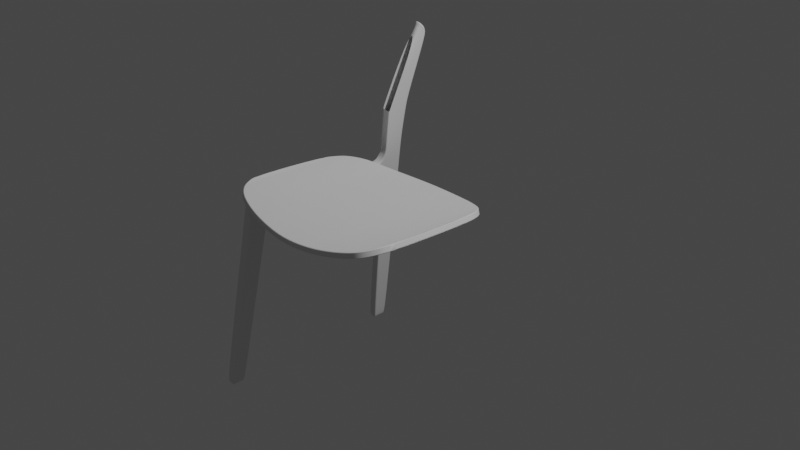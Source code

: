 # Source: chair2.blend  (saved by Blender 2.91.10; exported with 4.5.12 LTS)
import bpy
from mathutils import Matrix  # noqa: F401  (used for matrix-valued properties, if any)

bpy.ops.wm.read_factory_settings(use_empty=True)
scene = bpy.context.scene
scene.name = 'Scene'

# ---- collections
col_collection = bpy.data.collections.new('Collection'); scene.collection.children.link(col_collection)

# ---- node groups
ng_auto_smooth = bpy.data.node_groups.new('Auto Smooth', 'GeometryNodeTree')
_s = ng_auto_smooth.interface.new_socket(name='Geometry', in_out='OUTPUT', socket_type='NodeSocketGeometry')
_s = ng_auto_smooth.interface.new_socket(name='Geometry', in_out='INPUT', socket_type='NodeSocketGeometry')
_s = ng_auto_smooth.interface.new_socket(name='Angle', in_out='INPUT', socket_type='NodeSocketFloat')
_s.subtype = 'ANGLE'
_s.min_value = 0.0
_s.max_value = 3.142
ng_auto_smooth.is_modifier = True
_N = ng_auto_smooth.nodes; _L = ng_auto_smooth.links
n0 = _N.new('NodeGroupOutput'); n0.name = 'Group Output'; n0.location = (480, -100)
n1 = _N.new('NodeGroupInput'); n1.name = 'Group Input'; n1.location = (-420, -300)
n2 = _N.new('NodeGroupInput'); n2.name = 'Group Input.001'; n2.location = (-60, -100)
n3 = _N.new('GeometryNodeSetShadeSmooth'); n3.name = 'Set Shade Smooth'; n3.location = (120, -100)
n3.domain = 'EDGE'
n4 = _N.new('GeometryNodeSetShadeSmooth'); n4.name = 'Set Shade Smooth.001'; n4.location = (300, -100)
n5 = _N.new('GeometryNodeInputMeshEdgeAngle'); n5.name = 'Edge Angle'; n5.location = (-420, -220)
n6 = _N.new('GeometryNodeInputEdgeSmooth'); n6.name = 'Is Edge Smooth'; n6.location = (-60, -160)
n7 = _N.new('GeometryNodeInputShadeSmooth'); n7.name = 'Is Face Smooth'; n7.location = (-240, -340)
n8 = _N.new('FunctionNodeBooleanMath'); n8.name = 'Boolean Math'; n8.location = (-60, -220)
n9 = _N.new('FunctionNodeCompare'); n9.name = 'Compare'; n9.location = (-240, -180)
n9.operation = 'LESS_EQUAL'
_L.new(n5.outputs[0], n9.inputs[0])
_L.new(n4.outputs[0], n0.inputs[0])
_L.new(n1.outputs[1], n9.inputs[1])
_L.new(n9.outputs[0], n8.inputs[0])
_L.new(n7.outputs[0], n8.inputs[1])
_L.new(n2.outputs[0], n3.inputs[0])
_L.new(n6.outputs[0], n3.inputs[1])
_L.new(n3.outputs[0], n4.inputs[0])
_L.new(n8.outputs[0], n3.inputs[2])
n0.is_active_output = True

# ---- world
world_world = bpy.data.worlds.new('World'); scene.world = world_world
world_world.use_nodes = True; world_world.node_tree.nodes.clear()
_N = world_world.node_tree.nodes; _L = world_world.node_tree.links
n0 = _N.new('ShaderNodeOutputWorld'); n0.name = 'World Output'; n0.location = (300, 300)
n1 = _N.new('ShaderNodeBackground'); n1.name = 'Background'; n1.location = (10, 300)
n1.inputs[0].default_value = (0.05088, 0.05088, 0.05088, 1.0)
_L.new(n1.outputs[0], n0.inputs[0])
n0.is_active_output = True
world_world.color = (0.05088, 0.05088, 0.05088)
world_world.use_sun_shadow = False
world_world.sun_shadow_jitter_overblur = 0.0

# ---- cameras
cam_camera = bpy.data.cameras.new('Camera')
cam_camera.clip_end = 100.0
cam_camera.ortho_scale = 7.314

# ---- lights
light_light = bpy.data.lights.new('Light', 'POINT')
light_light.transmission_factor = 0.0
light_light.energy = 1000.0
light_light.shadow_soft_size = 0.1
light_light.shadow_maximum_resolution = 0.006
light_light.use_absolute_resolution = True

# ---- meshes
me_cube_001 = bpy.data.meshes.new('Cube.001')
me_cube_001.from_pydata([(-0.05155, -0.05854, -0.08252), (-0.05155, 0.05533, 2.133), (-0.05155, 0.06592, -0.08252), (-0.05155, 0.2629, 2.122), (0.05155, -0.05854, -0.08252), (0.05155, 0.05533, 2.133), (0.05155, 0.06592, -0.08252), (0.05155, 0.2629, 2.122), (-0.05155, 0.04089, 1.898), (-0.05155, 0.258, 1.882), (0.05155, 0.258, 1.882), (0.05155, 0.04089, 1.898), (-0.05155, 1.43, 1.769), (-0.05155, 0.2505, 1.793), (0.05155, 0.2505, 1.793), (0.05155, 0.03478, 1.788), (-0.05155, 0.03478, 1.788), (-0.05155, 0.3928, 2.116), (-0.05155, 0.3728, 1.877), (0.05155, 0.3728, 1.877), (0.05155, 0.3928, 2.116), (-0.05155, 0.05482, -0.08252), (0.05155, 0.05482, -0.08252), (-0.05155, 0.2444, 1.901), (-0.05155, 0.236, 1.792), (0.05155, 0.236, 1.792), (0.05155, 0.3739, 1.89), (-0.05155, 0.3739, 1.89), (0.05155, 0.2444, 1.901), (-0.05155, -0.05495, -0.08252), (0.05155, 0.03948, 1.788), (0.05155, -0.05495, -0.08252), (-0.05155, 0.04565, 1.898), (-0.05155, 0.03948, 1.788), (-0.05155, 0.06018, 2.133), (0.05155, 0.06018, 2.133), (0.05155, 0.04565, 1.898), (0.05155, 1.43, 1.769), (0.05155, 1.431, 1.785), (-0.05155, 1.431, 1.785), (-0.05155, 0.08339, -0.04147), (0.05155, 0.08339, -0.04147), (0.05155, -0.08192, -0.0415), (-0.05155, -0.08192, -0.0415), (0.05155, 0.07227, -0.04148), (-0.05155, 0.07227, -0.04148), (-0.05155, -0.07831, -0.0415), (0.05155, -0.07831, -0.0415), (0.05155, 0.3904, 2.088), (-0.05155, 0.3904, 2.088), (0.05155, 0.2606, 2.095), (-0.05155, 0.2606, 2.095), (-0.05155, 0.05355, 2.104), (0.05155, 0.05355, 2.104), (-0.05155, 0.05839, 2.104), (0.05155, 0.05839, 2.104), (-0.05155, 1.683, 1.742), (0.05155, 1.683, 1.742), (0.05155, 1.684, 1.758), (-0.05155, 1.684, 1.758), (-0.05155, 1.749, 1.712), (0.05155, 1.749, 1.712), (0.05155, 1.762, 1.722), (-0.05155, 1.762, 1.722), (-0.05155, 1.771, 1.659), (0.05155, 1.771, 1.659), (0.05155, 1.786, 1.665), (-0.05155, 1.786, 1.665), (0.05155, 1.984, 1.783), (-0.05155, 1.984, 1.783), (-0.05155, 1.97, 2.097), (0.05155, 1.97, 2.097), (0.05155, 1.99, 1.68), (-0.05155, 1.99, 1.68), (-0.05155, 1.892, -0.04461), (0.05155, 1.892, -0.04461), (0.05155, 1.907, -0.03843), (-0.05155, 1.907, -0.03843), (0.05155, 2.063, -0.03912), (-0.05155, 2.063, -0.03912), (-0.05155, 1.912, -0.08793), (0.05155, 1.912, -0.08793), (0.05155, 1.927, -0.08175), (-0.05155, 1.927, -0.08175), (0.05155, 2.038, -0.0851), (-0.05155, 2.038, -0.0851), (-0.05155, 1.971, 2.601), (0.05155, 1.971, 2.601), (-0.05155, 1.966, 2.172), (0.05155, 1.966, 2.172), (-0.05155, 1.962, 2.275), (0.05155, 1.962, 2.275), (-0.05155, 1.75, 2.67), (0.05155, 1.75, 2.67), (-0.05155, 1.987, 2.744), (0.05155, 1.987, 2.744), (-0.05155, 1.976, 3.373), (0.05155, 1.976, 3.373), (-0.05155, 2.109, 3.317), (0.05155, 2.109, 3.317), (0.05155, 1.377, 2.065), (0.0465, 1.392, 2.064), (0.05155, 1.445, 2.016), (0.0465, 1.449, 2.023), (0.05155, 1.577, 1.994), (0.0465, 1.578, 2.005), (0.05155, 1.717, 2.017), (0.0465, 1.715, 2.025), (0.0465, 1.727, 2.596), (0.05155, 1.736, 2.598), (0.05155, 1.765, 2.101), (0.0465, 1.756, 2.098), (0.05155, 1.761, 2.205), (0.0465, 1.752, 2.202), (-0.04614, 1.392, 2.064), (-0.05155, 1.376, 2.065), (-0.05155, 1.444, 2.016), (-0.04614, 1.449, 2.023), (-0.04614, 1.578, 2.005), (-0.05155, 1.577, 1.994), (-0.04614, 1.715, 2.025), (-0.05155, 1.717, 2.017), (-0.05155, 1.736, 2.598), (-0.04614, 1.727, 2.596), (-0.04614, 1.756, 2.098), (-0.05155, 1.765, 2.102), (-0.04614, 1.752, 2.202), (-0.05155, 1.761, 2.205), (-0.05155, 1.962, 1.777), (0.05155, 1.97, 1.679), (0.05155, 1.962, 1.777), (-0.05155, 1.97, 1.679), (0.05155, 2.048, -0.03906), (-0.05155, 2.048, -0.03906), (0.05155, 2.027, -0.08477), (-0.05155, 2.027, -0.08477), (-0.05155, 1.964, 2.736), (0.05155, 1.964, 2.736), (-0.05155, 2.099, 3.33), (0.05155, 2.099, 3.33), (0.05155, 1.945, 2.089), (0.05155, 1.946, 2.165), (0.05155, 1.948, 2.594), (0.05155, 1.943, 2.268), (-0.05155, 1.945, 2.089), (-0.05155, 1.946, 2.165), (-0.05155, 1.943, 2.268), (-0.05155, 1.948, 2.594), (-0.05155, 2.009, 3.473), (0.05155, 2.009, 3.473), (-0.05155, 2.102, 3.391), (0.05155, 2.102, 3.391), (-0.05155, 2.091, 3.391), (0.05155, 2.091, 3.391), (-0.05155, 2.02, 3.482), (0.05155, 2.02, 3.482), (-0.05155, 2.073, 3.442), (0.05155, 2.073, 3.442), (-0.05366, 2.049, 3.466), (0.04944, 2.049, 3.466), (-0.05155, 1.724, 1.741), (-0.05155, 1.719, 1.73), (0.05155, 1.719, 1.73), (0.05155, 1.724, 1.741), (0.05155, 1.652, 1.997), (0.0465, 1.651, 2.006), (-0.04614, 1.651, 2.006), (-0.05155, 1.652, 1.996)], [], [(55, 35, 5, 53), (53, 5, 1, 52), (29, 31, 4, 0), (15, 11, 8, 16), (30, 36, 11, 15), (13, 9, 10, 14), (24, 23, 9, 13), (20, 48, 102, 100), (45, 24, 13, 40), (40, 13, 14, 41), (47, 30, 15, 42), (42, 15, 16, 43), (28, 10, 19, 26), (10, 9, 18, 19), (51, 3, 17, 49), (41, 14, 25, 44), (46, 33, 24, 45), (33, 32, 23, 24), (14, 10, 28, 25), (2, 6, 22, 21), (54, 34, 3, 51), (9, 23, 27, 18), (50, 28, 26, 48), (12, 39, 59, 56), (52, 1, 34, 54), (16, 8, 32, 33), (43, 16, 33, 46), (44, 25, 30, 47), (25, 28, 36, 30), (21, 22, 31, 29), (50, 7, 35, 55), (18, 27, 39, 12), (27, 49, 116, 39), (26, 19, 37, 38), (19, 18, 12, 37), (117, 114, 101, 103), (22, 44, 47, 31), (0, 43, 46, 29), (29, 46, 45, 21), (6, 41, 44, 22), (4, 42, 43, 0), (31, 47, 42, 4), (2, 40, 41, 6), (21, 45, 40, 2), (160, 167, 121, 63), (102, 38, 58, 104), (28, 50, 55, 36), (8, 52, 54, 32), (7, 50, 48, 20), (32, 54, 51, 23), (23, 51, 49, 27), (117, 103, 105, 118), (11, 53, 52, 8), (36, 55, 53, 11), (163, 162, 61, 62), (161, 160, 63, 60), (48, 26, 38, 102), (38, 37, 57, 58), (164, 163, 62, 106), (37, 12, 56, 57), (60, 63, 67, 64), (130, 129, 72, 68), (162, 161, 60, 61), (166, 165, 107, 120), (140, 130, 68, 71), (128, 144, 70, 69), (129, 66, 76, 132), (62, 61, 65, 66), (144, 121, 125, 145), (61, 60, 64, 65), (69, 70, 71, 68), (69, 68, 72, 73), (91, 90, 86, 87), (140, 71, 89, 141), (66, 65, 75, 76), (131, 128, 69, 73), (76, 75, 81, 82), (75, 74, 80, 81), (64, 67, 77, 74), (73, 72, 78, 79), (131, 73, 79, 133), (65, 64, 74, 75), (80, 83, 82, 81), (134, 135, 85, 84), (132, 76, 82, 134), (74, 77, 83, 80), (133, 79, 85, 135), (79, 78, 84, 85), (124, 111, 113, 126), (141, 89, 91, 143), (142, 87, 95, 137), (126, 113, 108, 123), (120, 107, 111, 124), (147, 122, 92, 136), (146, 127, 122, 147), (71, 70, 88, 89), (145, 125, 127, 146), (89, 88, 90, 91), (137, 95, 99, 139), (143, 91, 87, 142), (87, 86, 94, 95), (95, 94, 98, 99), (136, 92, 96, 138), (100, 102, 103, 101), (105, 103, 102, 104), (164, 106, 107, 165), (111, 107, 106, 110), (113, 111, 110, 112), (108, 113, 112, 109), (39, 116, 119, 59), (117, 118, 119, 116), (114, 117, 116, 115), (166, 120, 121, 167), (125, 121, 120, 124), (127, 125, 124, 126), (122, 127, 126, 123), (49, 17, 115, 116), (94, 136, 138, 98), (112, 143, 142, 109), (93, 137, 139, 97), (88, 145, 146, 90), (90, 146, 147, 86), (86, 147, 136, 94), (109, 142, 137, 93), (110, 141, 143, 112), (77, 133, 135, 83), (78, 132, 134, 84), (82, 83, 135, 134), (67, 131, 133, 77), (67, 63, 128, 131), (106, 140, 141, 110), (70, 144, 145, 88), (72, 129, 132, 78), (63, 121, 144, 128), (106, 62, 130, 140), (62, 66, 129, 130), (139, 99, 151, 153), (96, 97, 149, 148), (138, 96, 148, 152), (99, 98, 150, 151), (98, 138, 152, 150), (97, 139, 153, 149), (148, 149, 155, 154), (152, 148, 154, 158), (151, 150, 156, 157), (150, 152, 158, 156), (149, 153, 159, 155), (153, 151, 157, 159), (156, 158, 159, 157), (155, 159, 158, 154), (118, 166, 167, 119), (104, 164, 165, 105), (118, 105, 165, 166), (57, 56, 161, 162), (104, 58, 163, 164), (56, 59, 160, 161), (58, 57, 162, 163), (59, 119, 167, 160)])
me_cube_001.polygons.foreach_set('use_smooth', [True] * 158)
_uv = me_cube_001.uv_layers.new(name='UVMap')
_uv.uv.foreach_set('vector', [0.6218, 0.7446, 0.625, 0.7446, 0.625, 0.75, 0.6218, 0.75, 0.6218, 0.75, 0.625, 0.75, 0.625, 1.0, 0.6218, 1.0, 0.125, 0.7446, 0.375, 0.7446, 0.375, 0.75, 0.125, 0.75, 0.5877, 0.75, 0.5988, 0.75, 0.5988, 1.0, 0.5877, 1.0, 0.5877, 0.7446, 0.5988, 0.7446, 0.5988, 0.75, 0.5877, 0.75, 0.5877, 0.25, 0.5973, 0.25, 0.5973, 0.5, 0.5877, 0.5, 0.5877, 0.2332, 0.5988, 0.2332, 0.5973, 0.25, 0.5877, 0.25, 0.625, 0.5, 0.6218, 0.5, 0.6212, 0.5, 0.625, 0.5, 0.3761, 0.2332, 0.5877, 0.2332, 0.5877, 0.25, 0.3761, 0.25, 0.3761, 0.25, 0.5877, 0.25, 0.5877, 0.5, 0.3761, 0.5, 0.3761, 0.7446, 0.5877, 0.7446, 0.5877, 0.75, 0.3761, 0.75, 0.3761, 0.75, 0.5877, 0.75, 0.5877, 1.0, 0.3761, 1.0, 0.5988, 0.5168, 0.5973, 0.5, 0.5973, 0.5, 0.5988, 0.5, 0.5973, 0.5, 0.5973, 0.25, 0.5973, 0.25, 0.5973, 0.5, 0.6218, 0.2332, 0.625, 0.2332, 0.625, 0.25, 0.6218, 0.25, 0.3761, 0.5, 0.5877, 0.5, 0.5877, 0.5168, 0.3761, 0.5168, 0.3761, 0.00545, 0.5877, 0.00545, 0.5877, 0.2332, 0.3761, 0.2332, 0.5877, 0.00545, 0.5988, 0.00545, 0.5988, 0.2332, 0.5877, 0.2332, 0.5877, 0.5, 0.5973, 0.5, 0.5988, 0.5168, 0.5877, 0.5168, 0.125, 0.5, 0.375, 0.5, 0.375, 0.5168, 0.125, 0.5168, 0.6218, 0.00545, 0.625, 0.00545, 0.625, 0.2332, 0.6218, 0.2332, 0.5973, 0.25, 0.5988, 0.2332, 0.5988, 0.25, 0.5973, 0.25, 0.6218, 0.5168, 0.5988, 0.5168, 0.5988, 0.5, 0.6218, 0.5, 0.5973, 0.25, 0.5988, 0.25, 0.5988, 0.25, 0.5973, 0.25, 0.6218, 0.0, 0.625, 0.0, 0.625, 0.00545, 0.6218, 0.00545, 0.5877, 0.0, 0.5988, 0.0, 0.5988, 0.00545, 0.5877, 0.00545, 0.3761, 0.0, 0.5877, 0.0, 0.5877, 0.00545, 0.3761, 0.00545, 0.3761, 0.5168, 0.5877, 0.5168, 0.5877, 0.7446, 0.3761, 0.7446, 0.5877, 0.5168, 0.5988, 0.5168, 0.5988, 0.7446, 0.5877, 0.7446, 0.125, 0.5168, 0.375, 0.5168, 0.375, 0.7446, 0.125, 0.7446, 0.6218, 0.5168, 0.625, 0.5168, 0.625, 0.7446, 0.6218, 0.7446, 0.5973, 0.25, 0.5988, 0.25, 0.5988, 0.25, 0.5973, 0.25, 0.5988, 0.25, 0.6218, 0.25, 0.621, 0.25, 0.5988, 0.25, 0.5988, 0.5, 0.5973, 0.5, 0.5973, 0.5, 0.5988, 0.5, 0.5973, 0.5, 0.5973, 0.25, 0.5973, 0.25, 0.5973, 0.5, 0.6218, 0.2631, 0.625, 0.2631, 0.625, 0.4878, 0.6218, 0.4878, 0.375, 0.5168, 0.3761, 0.5168, 0.3761, 0.7446, 0.375, 0.7446, 0.375, 0.0, 0.3761, 0.0, 0.3761, 0.00545, 0.375, 0.00545, 0.375, 0.00545, 0.3761, 0.00545, 0.3761, 0.2332, 0.375, 0.2332, 0.375, 0.5, 0.3761, 0.5, 0.3761, 0.5168, 0.375, 0.5168, 0.375, 0.75, 0.3761, 0.75, 0.3761, 1.0, 0.375, 1.0, 0.375, 0.7446, 0.3761, 0.7446, 0.3761, 0.75, 0.375, 0.75, 0.375, 0.25, 0.3761, 0.25, 0.3761, 0.5, 0.375, 0.5, 0.375, 0.2332, 0.3761, 0.2332, 0.3761, 0.25, 0.375, 0.25, 0.5988, 0.25, 0.621, 0.25, 0.6211, 0.25, 0.5988, 0.25, 0.6211, 0.5, 0.5988, 0.5, 0.5988, 0.5, 0.621, 0.5, 0.5988, 0.5168, 0.6218, 0.5168, 0.6218, 0.7446, 0.5988, 0.7446, 0.5988, 0.0, 0.6218, 0.0, 0.6218, 0.00545, 0.5988, 0.00545, 0.625, 0.5168, 0.6218, 0.5168, 0.6218, 0.5, 0.625, 0.5, 0.5988, 0.00545, 0.6218, 0.00545, 0.6218, 0.2332, 0.5988, 0.2332, 0.5988, 0.2332, 0.6218, 0.2332, 0.6218, 0.25, 0.5988, 0.25, 0.6218, 0.2631, 0.6218, 0.4878, 0.6218, 0.4878, 0.6218, 0.2631, 0.5988, 0.75, 0.6218, 0.75, 0.6218, 1.0, 0.5988, 1.0, 0.5988, 0.7446, 0.6218, 0.7446, 0.6218, 0.75, 0.5988, 0.75, 0.5988, 0.5, 0.5973, 0.5, 0.5973, 0.5, 0.5988, 0.5, 0.5973, 0.25, 0.5988, 0.25, 0.5988, 0.25, 0.5973, 0.25, 0.6218, 0.5, 0.5988, 0.5, 0.5988, 0.5, 0.6211, 0.5, 0.5988, 0.5, 0.5973, 0.5, 0.5973, 0.5, 0.5988, 0.5, 0.6211, 0.5, 0.5988, 0.5, 0.5988, 0.5, 0.6211, 0.5, 0.5973, 0.5, 0.5973, 0.25, 0.5973, 0.25, 0.5973, 0.5, 0.5973, 0.25, 0.5988, 0.25, 0.5988, 0.25, 0.5973, 0.25, 0.5988, 0.5, 0.5988, 0.5, 0.5988, 0.5, 0.5988, 0.5, 0.5973, 0.5, 0.5973, 0.25, 0.5973, 0.25, 0.5973, 0.5, 0.6218, 0.2631, 0.6218, 0.4878, 0.6218, 0.4878, 0.6218, 0.2631, 0.6217, 0.5, 0.5988, 0.5, 0.5988, 0.5, 0.6218, 0.5, 0.5988, 0.25, 0.6217, 0.25, 0.6218, 0.25, 0.5988, 0.25, 0.5988, 0.5, 0.5988, 0.5, 0.5988, 0.5, 0.5988, 0.5, 0.5988, 0.5, 0.5973, 0.5, 0.5973, 0.5, 0.5988, 0.5, 0.6217, 0.25, 0.6218, 0.25, 0.6218, 0.25, 0.6218, 0.25, 0.5973, 0.5, 0.5973, 0.25, 0.5973, 0.25, 0.5973, 0.5, 0.5988, 0.25, 0.6218, 0.25, 0.6218, 0.5, 0.5988, 0.5, 0.5988, 0.25, 0.5988, 0.5, 0.5988, 0.5, 0.5988, 0.25, 0.6218, 0.5, 0.6218, 0.25, 0.6218, 0.25, 0.6218, 0.5, 0.6217, 0.5, 0.6218, 0.5, 0.6218, 0.5, 0.6218, 0.5, 0.5988, 0.5, 0.5973, 0.5, 0.5973, 0.5, 0.5988, 0.5, 0.5988, 0.25, 0.5988, 0.25, 0.5988, 0.25, 0.5988, 0.25, 0.5988, 0.5, 0.5973, 0.5, 0.5973, 0.5, 0.5988, 0.5, 0.5973, 0.5, 0.5973, 0.25, 0.5973, 0.25, 0.5973, 0.5, 0.5973, 0.25, 0.5988, 0.25, 0.5988, 0.25, 0.5973, 0.25, 0.5988, 0.25, 0.5988, 0.5, 0.5988, 0.5, 0.5988, 0.25, 0.5988, 0.25, 0.5988, 0.25, 0.5988, 0.25, 0.5988, 0.25, 0.5973, 0.5, 0.5973, 0.25, 0.5973, 0.25, 0.5973, 0.5, 0.5973, 0.25, 0.5988, 0.25, 0.5988, 0.5, 0.5973, 0.5, 0.5988, 0.5, 0.5988, 0.25, 0.5988, 0.25, 0.5988, 0.5, 0.5988, 0.5, 0.5988, 0.5, 0.5988, 0.5, 0.5988, 0.5, 0.5973, 0.25, 0.5988, 0.25, 0.5988, 0.25, 0.5973, 0.25, 0.5988, 0.25, 0.5988, 0.25, 0.5988, 0.25, 0.5988, 0.25, 0.5988, 0.25, 0.5988, 0.5, 0.5988, 0.5, 0.5988, 0.25, 0.6218, 0.2631, 0.6218, 0.4878, 0.6218, 0.4878, 0.6218, 0.2631, 0.6218, 0.5, 0.6218, 0.5, 0.6218, 0.5, 0.6218, 0.5, 0.6218, 0.5, 0.6218, 0.5, 0.6218, 0.5, 0.6218, 0.5, 0.6218, 0.2631, 0.6218, 0.4878, 0.6218, 0.4878, 0.6218, 0.2631, 0.6218, 0.2631, 0.6218, 0.4878, 0.6218, 0.4878, 0.6218, 0.2631, 0.6218, 0.25, 0.6218, 0.25, 0.6218, 0.25, 0.6218, 0.25, 0.6218, 0.25, 0.6218, 0.25, 0.6218, 0.25, 0.6218, 0.25, 0.6218, 0.5, 0.6218, 0.25, 0.6218, 0.25, 0.6218, 0.5, 0.6218, 0.25, 0.6218, 0.25, 0.6218, 0.25, 0.6218, 0.25, 0.6218, 0.5, 0.6218, 0.25, 0.6218, 0.25, 0.6218, 0.5, 0.6218, 0.5, 0.6218, 0.5, 0.6218, 0.5, 0.6218, 0.5, 0.6218, 0.5, 0.6218, 0.5, 0.6218, 0.5, 0.6218, 0.5, 0.6218, 0.5, 0.6218, 0.25, 0.6218, 0.25, 0.6218, 0.5, 0.6218, 0.5, 0.6218, 0.25, 0.6218, 0.25, 0.6218, 0.5, 0.6218, 0.25, 0.6218, 0.25, 0.6218, 0.25, 0.6218, 0.25, 0.625, 0.5, 0.6212, 0.5, 0.6218, 0.4878, 0.625, 0.4878, 0.6218, 0.4878, 0.6218, 0.4878, 0.6211, 0.5, 0.621, 0.5, 0.6211, 0.5, 0.6211, 0.5, 0.6218, 0.4878, 0.6218, 0.4878, 0.6218, 0.4878, 0.6218, 0.4878, 0.6218, 0.5, 0.6218, 0.5, 0.6218, 0.4878, 0.6218, 0.4878, 0.6218, 0.5, 0.6218, 0.5, 0.6218, 0.4878, 0.6218, 0.4878, 0.6218, 0.5, 0.6218, 0.5, 0.5988, 0.25, 0.621, 0.25, 0.6209, 0.25, 0.5988, 0.25, 0.6218, 0.2631, 0.6218, 0.2631, 0.6209, 0.25, 0.621, 0.25, 0.625, 0.2631, 0.6218, 0.2631, 0.6211, 0.25, 0.625, 0.25, 0.6218, 0.2631, 0.6218, 0.2631, 0.6211, 0.25, 0.621, 0.25, 0.6218, 0.25, 0.6218, 0.25, 0.6218, 0.2631, 0.6218, 0.2631, 0.6218, 0.25, 0.6218, 0.25, 0.6218, 0.2631, 0.6218, 0.2631, 0.6218, 0.25, 0.6218, 0.25, 0.6218, 0.2631, 0.6218, 0.2631, 0.6218, 0.25, 0.625, 0.25, 0.625, 0.25, 0.6211, 0.25, 0.6218, 0.25, 0.6218, 0.25, 0.6218, 0.25, 0.6218, 0.25, 0.6218, 0.5, 0.6218, 0.5, 0.6218, 0.5, 0.6218, 0.5, 0.6218, 0.5, 0.6218, 0.5, 0.6218, 0.5, 0.6218, 0.5, 0.6218, 0.25, 0.6218, 0.25, 0.6218, 0.25, 0.6218, 0.25, 0.6218, 0.25, 0.6218, 0.25, 0.6218, 0.25, 0.6218, 0.25, 0.6218, 0.25, 0.6218, 0.25, 0.6218, 0.25, 0.6218, 0.25, 0.6218, 0.5, 0.6218, 0.5, 0.6218, 0.5, 0.6218, 0.5, 0.6218, 0.5, 0.6218, 0.5, 0.6218, 0.5, 0.6218, 0.5, 0.5988, 0.25, 0.5988, 0.25, 0.5988, 0.25, 0.5988, 0.25, 0.5988, 0.5, 0.5988, 0.5, 0.5988, 0.5, 0.5988, 0.5, 0.5988, 0.5, 0.5988, 0.25, 0.5988, 0.25, 0.5988, 0.5, 0.5988, 0.25, 0.5988, 0.25, 0.5988, 0.25, 0.5988, 0.25, 0.5988, 0.25, 0.5988, 0.25, 0.5988, 0.25, 0.5988, 0.25, 0.6218, 0.5, 0.6217, 0.5, 0.6218, 0.5, 0.6218, 0.5, 0.6218, 0.25, 0.6217, 0.25, 0.6218, 0.25, 0.6218, 0.25, 0.5988, 0.5, 0.5988, 0.5, 0.5988, 0.5, 0.5988, 0.5, 0.5988, 0.25, 0.6211, 0.25, 0.6217, 0.25, 0.5988, 0.25, 0.6211, 0.5, 0.5988, 0.5, 0.5988, 0.5, 0.6217, 0.5, 0.5988, 0.5, 0.5988, 0.5, 0.5988, 0.5, 0.5988, 0.5, 0.6218, 0.5, 0.6218, 0.5, 0.6218, 0.5, 0.6218, 0.5, 0.0, 0.0, 0.0, 0.0, 0.0, 0.0, 0.0, 0.0, 0.6218, 0.25, 0.6218, 0.25, 0.6218, 0.25, 0.6218, 0.25, 0.6218, 0.5, 0.6218, 0.25, 0.6218, 0.25, 0.6218, 0.5, 0.6218, 0.25, 0.6218, 0.25, 0.6218, 0.25, 0.6218, 0.25, 0.6218, 0.5, 0.6218, 0.5, 0.6218, 0.5, 0.6218, 0.5, 0.0, 0.0, 0.0, 0.0, 0.0, 0.0, 0.0, 0.0, 0.6218, 0.25, 0.6218, 0.25, 0.6218, 0.25, 0.6218, 0.25, 0.6218, 0.5, 0.6218, 0.25, 0.6218, 0.25, 0.6218, 0.5, 0.6218, 0.25, 0.6218, 0.25, 0.6218, 0.25, 0.6218, 0.25, 0.6218, 0.5, 0.6218, 0.5, 0.6218, 0.5, 0.6218, 0.5, 0.6218, 0.5, 0.6218, 0.5, 0.6218, 0.5, 0.6218, 0.5, 0.6218, 0.25, 0.6218, 0.25, 0.6218, 0.5, 0.6218, 0.5, 0.6218, 0.5, 0.6218, 0.5, 0.6218, 0.25, 0.6218, 0.25, 0.6218, 0.2631, 0.6218, 0.2631, 0.621, 0.25, 0.6209, 0.25, 0.621, 0.5, 0.6211, 0.5, 0.6218, 0.4878, 0.6218, 0.4878, 0.6218, 0.2631, 0.6218, 0.4878, 0.6218, 0.4878, 0.6218, 0.2631, 0.5973, 0.5, 0.5973, 0.25, 0.5973, 0.25, 0.5973, 0.5, 0.621, 0.5, 0.5988, 0.5, 0.5988, 0.5, 0.6211, 0.5, 0.5973, 0.25, 0.5988, 0.25, 0.5988, 0.25, 0.5973, 0.25, 0.5988, 0.5, 0.5973, 0.5, 0.5973, 0.5, 0.5988, 0.5, 0.5988, 0.25, 0.6209, 0.25, 0.621, 0.25, 0.5988, 0.25])
me_cube_001.use_remesh_fix_poles = True
me_cube_001.use_remesh_preserve_attributes = False
me_cube_001.use_mirror_vertex_groups = False
me_cube_001.update()
me_plane = bpy.data.meshes.new('Plane')
me_plane.from_pydata([(-1.006, -0.07509, -0.026), (0.9996, -0.02935, -0.03703), (0.007519, -1.004, -0.1833), (-0.002972, 1.001, -0.2809), (0.3276, -0.9769, -0.1676), (0.2897, 0.9672, -0.2652), (0.5967, -0.9269, -0.1215), (0.5585, 0.8841, -0.218), (0.8055, -0.8793, -0.06567), (0.7915, 0.7553, -0.1515), (0.8924, -0.8052, -0.04019), (0.888, 0.6501, -0.1119), (0.9402, -0.7328, -0.02646), (0.9423, 0.5528, -0.08645), (0.9976, -0.6168, -0.01078), (0.9974, 0.4027, -0.05783), (-0.2781, 0.9712, -0.2682), (-0.2575, -0.9852, -0.1706), (-0.5319, 0.8846, -0.2278), (-0.5319, -0.9485, -0.1313), (-0.7106, 0.7906, -0.1711), (-0.7074, -0.9065, -0.09116), (-0.8365, 0.6989, -0.127), (-0.837, -0.8622, -0.05293), (-0.9188, 0.5815, -0.09214), (-0.9198, -0.7962, -0.02744), (-0.9587, 0.5025, -0.07685), (-0.9625, -0.7309, -0.01568), (-0.9971, 0.331, -0.05332), (-0.9967, -0.6135, 0.0009802), (-0.9848, -0.6546, -0.004855), (-0.9836, 0.391, -0.06156)], [], [(14, 1, 15), (17, 2, 3, 16), (2, 4, 5, 3), (4, 6, 7, 5), (6, 8, 9, 7), (8, 10, 11, 9), (10, 12, 13, 11), (12, 14, 15, 13), (19, 17, 16, 18), (21, 19, 18, 20), (23, 21, 20, 22), (25, 23, 22, 24), (27, 25, 24, 26), (30, 27, 26, 31), (0, 29, 28), (29, 30, 31, 28)])
me_plane.polygons.foreach_set('use_smooth', [True] * 16)
_uv = me_plane.uv_layers.new(name='UVMap')
_uv.uv.foreach_set('vector', [0.9895, 0.004644, 1.0, 1.0, 0.9895, 0.9954, 0.3713, 0.0, 0.5038, 0.0, 0.5038, 1.0, 0.3713, 1.0, 0.5038, 0.0, 0.6638, 0.0, 0.6638, 1.0, 0.5038, 1.0, 0.6638, 0.0, 0.8319, 0.07451, 0.8319, 0.9255, 0.6638, 1.0, 0.8319, 0.07451, 0.8954, 0.04635, 0.8954, 0.9536, 0.8319, 0.9255, 0.8954, 0.04635, 0.9451, 0.02432, 0.9451, 0.9757, 0.8954, 0.9536, 0.9451, 0.02432, 0.9706, 0.01303, 0.9706, 0.987, 0.9451, 0.9757, 0.9706, 0.01303, 0.9895, 0.004644, 0.9895, 0.9954, 0.9706, 0.987, 0.234, 0.0, 0.3713, 0.0, 0.3713, 1.0, 0.234, 1.0, 0.1463, 0.0, 0.234, 0.0, 0.234, 1.0, 0.1463, 1.0, 0.08192, 0.0, 0.1463, 0.0, 0.1463, 1.0, 0.08192, 1.0, 0.04096, -0.1718, 0.08192, 0.0, 0.08192, 1.0, 0.04096, 1.182, 0.02048, -0.2892, 0.04096, -0.1718, 0.04096, 1.182, 0.02048, 1.303, 0.01383, -0.2627, 0.02048, -0.2892, 0.02048, 1.303, 0.01383, 1.274, 0.0, 0.0, 0.01024, -0.2485, 0.01024, 1.258, 0.01024, -0.2485, 0.01383, -0.2627, 0.01383, 1.274, 0.01024, 1.258])
me_plane.use_remesh_fix_poles = True
me_plane.use_remesh_preserve_attributes = False
me_plane.use_mirror_vertex_groups = False
me_plane.update()

# ---- objects
ob_light = bpy.data.objects.new('Light', light_light)
ob_camera = bpy.data.objects.new('Camera', cam_camera)
ob_front = bpy.data.objects.new('Front', None)
ob_object = bpy.data.objects.new('Object', None)
ob_top = bpy.data.objects.new('Top', None)
ob_cube = bpy.data.objects.new('Cube', me_cube_001)
ob_plane = bpy.data.objects.new('Plane', me_plane)

# ---- transforms, parenting, visibility, modifiers, constraints
ob_light.location = (4.076, 1.183, 7.924)
ob_light.rotation_euler = (0.6503, 0.05522, 1.866)
ob_light.lock_rotations_4d = False
ob_light.empty_display_type = 'ARROWS'
ob_light.color = (0.0, 0.0, 0.0, 0.0)
ob_light.lineart.crease_threshold = 0.0
ob_camera.location = (7.359, -6.748, 6.979)
ob_camera.rotation_euler = (1.109, 0.0, 0.8149)
ob_camera.lock_rotations_4d = False
ob_camera.empty_display_type = 'ARROWS'
ob_camera.color = (0.0, 0.0, 0.0, 0.0)
ob_camera.display_type = 'WIRE'
ob_camera.lineart.crease_threshold = 0.0
ob_front.location = (0.0, 2.431, 2.034)
ob_front.rotation_euler = (1.571, 0.0, 0.0)
ob_front.empty_display_type = 'IMAGE'
ob_front.empty_display_size = 5.0
ob_front.use_empty_image_alpha = True
ob_front.color = (1.0, 1.0, 1.0, 0.5)
ob_front.lineart.crease_threshold = 0.0
ob_object.location = (-2.548, 0.0, 2.035)
ob_object.rotation_euler = (1.571, 0.0, 1.571)
ob_object.empty_display_type = 'IMAGE'
ob_object.empty_display_size = 5.0
ob_object.use_empty_image_alpha = True
ob_object.color = (1.0, 1.0, 1.0, 0.5)
ob_object.lineart.crease_threshold = 0.0
ob_top.location = (0.0, -0.05207, 0.0)
ob_top.empty_display_type = 'IMAGE'
ob_top.empty_display_size = 5.0
ob_top.use_empty_image_alpha = True
ob_top.color = (1.0, 1.0, 1.0, 0.5)
ob_top.lineart.crease_threshold = 0.0
ob_cube.location = (-1.275, -1.071, 0.07794)
ob_cube.rotation_euler = (1.858e-09, 0.1654, 2.242e-08)
ob_cube.scale = (0.9422, 1.057, 1.07)
ob_cube.lineart.crease_threshold = 0.0
_m = ob_cube.modifiers.new('Subdivision', 'SUBSURF')
_m.uv_smooth = 'PRESERVE_CORNERS'
_m.levels = 3
_m.render_levels = 4
ob_plane.location = (-0.009439, -0.2525, 2.475)
ob_plane.lineart.crease_threshold = 0.0
_m = ob_plane.modifiers.new('Subdivision', 'SUBSURF')
_m.uv_smooth = 'PRESERVE_CORNERS'
_m.levels = 3
_m.render_levels = 4
_m = ob_plane.modifiers.new('Solidify', 'SOLIDIFY')
_m.thickness = 0.06
_m = ob_plane.modifiers.new('Bevel', 'BEVEL')
_m.width = 0.005
_m.width_pct = 0.005
_m.angle_limit = 0.06981
_m.use_clamp_overlap = False
_m.mark_sharp = True
_m = ob_plane.modifiers.new('Auto Smooth', 'NODES')
_m.node_group = ng_auto_smooth
_gi = [s.identifier for s in ng_auto_smooth.interface.items_tree if s.item_type == 'SOCKET' and s.in_out == 'INPUT']
_m[_gi[1]] = 0.4363  # Angle

# ---- collection membership
col_collection.objects.link(ob_light)
col_collection.objects.link(ob_camera)
col_collection.objects.link(ob_front)
col_collection.objects.link(ob_object)
col_collection.objects.link(ob_top)
col_collection.objects.link(ob_cube)
col_collection.objects.link(ob_plane)

# ---- scene / render settings (as saved in the file)
scene.camera = ob_camera
scene.frame_start = 1; scene.frame_end = 250; scene.frame_set(1)
scene.render.engine = 'BLENDER_EEVEE_NEXT'
scene.cycles.use_denoising = False
scene.cycles.samples = 128
scene.cycles.sampling_pattern = 'TABULATED_SOBOL'
scene.cycles.use_adaptive_sampling = False
scene.cycles.use_light_tree = False
scene.view_settings.view_transform = 'Filmic'
bpy.context.view_layer.update()
